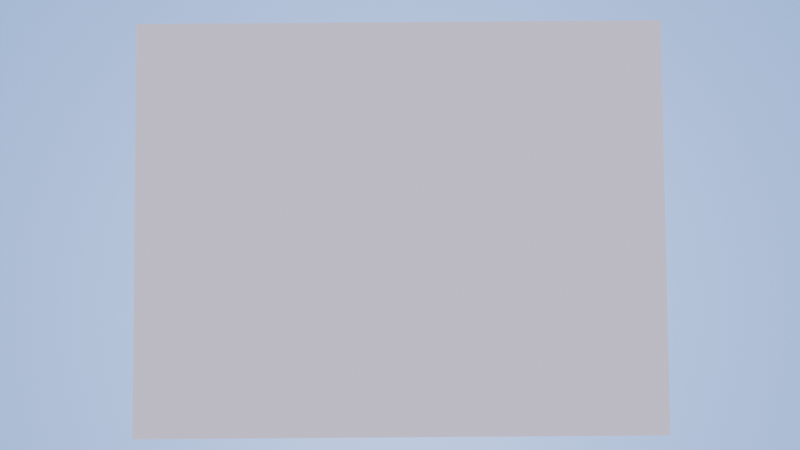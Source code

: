 # Source: Maze.blend  (saved by Blender 2.81.16; exported with 4.5.12 LTS)
import bpy
from mathutils import Matrix  # noqa: F401  (used for matrix-valued properties, if any)

bpy.ops.wm.read_factory_settings(use_empty=True)
scene = bpy.context.scene
scene.name = 'Scene'

# ---- collections
col_collection = bpy.data.collections.new('Collection'); scene.collection.children.link(col_collection)

# ---- world
world_world = bpy.data.worlds.new('World'); scene.world = world_world
world_world.use_nodes = True; world_world.node_tree.nodes.clear()
_N = world_world.node_tree.nodes; _L = world_world.node_tree.links
n0 = _N.new('ShaderNodeOutputWorld'); n0.name = 'World Output'; n0.location = (300, 300)
n1 = _N.new('ShaderNodeBackground'); n1.name = 'Background'; n1.location = (10, 300)
n2 = _N.new('ShaderNodeTexSky'); n2.name = 'Sky Texture'; n2.location = (-255, 270)
n2.sky_type = 'PREETHAM'
n2.sun_elevation = 1.571
_L.new(n1.outputs[0], n0.inputs[0])
_L.new(n2.outputs[0], n1.inputs[0])
n0.is_active_output = True
world_world.color = (0.05088, 0.05088, 0.05088)
world_world.use_sun_shadow = False
world_world.sun_shadow_jitter_overblur = 0.0

# ---- cameras
cam_camera = bpy.data.cameras.new('Camera')
cam_camera.clip_end = 100.0
cam_camera.ortho_scale = 7.314

# ---- lights
light_light = bpy.data.lights.new('Light', 'POINT')
light_light.transmission_factor = 0.0
light_light.energy = 1000.0
light_light.shadow_soft_size = 0.1
light_light.shadow_maximum_resolution = 0.006
light_light.use_absolute_resolution = True

# ---- meshes
me_plane_001 = bpy.data.meshes.new('Plane.001')
me_plane_001.from_pydata([(-1.0, -1.0, 0.0), (1.0, -1.0, 0.0), (-1.0, 1.0, 0.0), (1.0, 1.0, 0.0)], [], [(0, 1, 3, 2)])
_uv = me_plane_001.uv_layers.new(name='UVMap')
_uv.uv.foreach_set('vector', [0.0, 0.0, 1.0, 0.0, 1.0, 1.0, 0.0, 1.0])
me_plane_001.use_remesh_fix_poles = True
me_plane_001.use_remesh_preserve_attributes = False
me_plane_001.use_mirror_vertex_groups = False
me_plane_001.update()

# ---- objects
ob_light = bpy.data.objects.new('Light', light_light)
ob_camera = bpy.data.objects.new('Camera', cam_camera)
ob_plane = bpy.data.objects.new('Plane', me_plane_001)

# ---- transforms, parenting, visibility, modifiers, constraints
ob_light.location = (4.076, 1.005, 5.904)
ob_light.rotation_euler = (0.6503, 0.05522, 1.866)
ob_light.lock_rotations_4d = False
ob_light.empty_display_type = 'ARROWS'
ob_light.color = (0.0, 0.0, 0.0, 0.0)
ob_light.lineart.crease_threshold = 0.0
ob_camera.location = (0.007311, -1.045, -14.95)
ob_camera.rotation_euler = (3.211, 2.453e-06, 3.149)
ob_camera.lock_rotations_4d = False
ob_camera.empty_display_type = 'ARROWS'
ob_camera.color = (0.0, 0.0, 0.0, 0.0)
ob_camera.display_type = 'WIRE'
ob_camera.lineart.crease_threshold = 0.0
ob_plane.location = (0.0, 0.0, 0.0)
ob_plane.scale = (3.7, 2.9, 1.0)
ob_plane.lineart.crease_threshold = 0.0
_m = ob_plane.modifiers.new('Subdivision', 'SUBSURF')
_m.uv_smooth = 'NONE'
_m.subdivision_type = 'SIMPLE'
_m.levels = 4
_m.render_levels = 4
_m = ob_plane.modifiers.new('Subdivision.001', 'SUBSURF')
_m.uv_smooth = 'NONE'
_m.subdivision_type = 'SIMPLE'
_m.levels = 4
_m.render_levels = 4
_m = ob_plane.modifiers.new('Displace', 'DISPLACE')

# ---- collection membership
col_collection.objects.link(ob_light)
col_collection.objects.link(ob_camera)
col_collection.objects.link(ob_plane)

# ---- scene / render settings (as saved in the file)
scene.camera = ob_camera
scene.frame_start = 1; scene.frame_end = 250; scene.frame_set(1)
scene.render.engine = 'CYCLES'
scene.cycles.use_denoising = False
scene.cycles.samples = 16
scene.cycles.sampling_pattern = 'TABULATED_SOBOL'
scene.cycles.use_adaptive_sampling = False
scene.cycles.use_light_tree = False
scene.view_settings.view_transform = 'Filmic'
bpy.context.view_layer.update()

